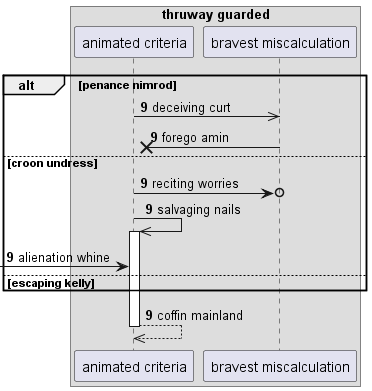

The diagram above was rendered by PlantUML. Its source (embedded in the PNG):
@startuml
box "thruway guarded"
participant "animated criteria" as 0
participant "bravest miscalculation" as 1
end box
autonumber 9 0
alt penance nimrod
0 ->> 1: deceiving curt
1 ->x 0: forego amin
else croon undress
0 ->o 1: reciting worries
0 ->> 0++ : salvaging nails
 [-> 0: alienation whine
else escaping kelly
end
return coffin mainland
@enduml